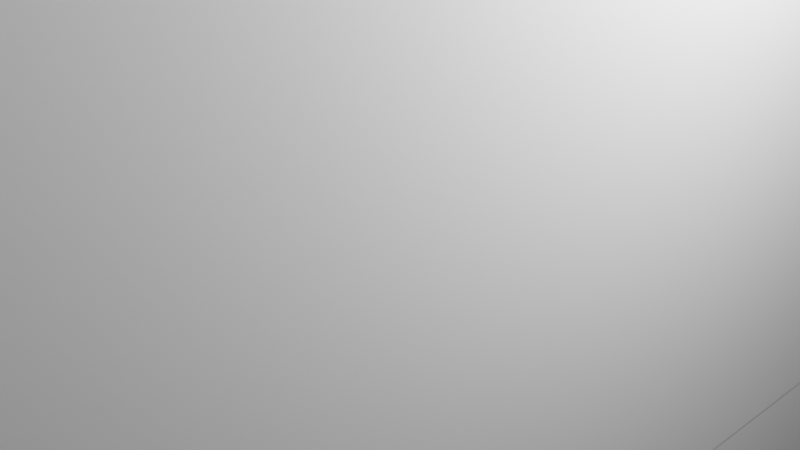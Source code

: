 # Source: Instructor.blend  (saved by Blender 2.91.10; exported with 4.5.12 LTS)
import bpy
from mathutils import Matrix  # noqa: F401  (used for matrix-valued properties, if any)

bpy.ops.wm.read_factory_settings(use_empty=True)
scene = bpy.context.scene
scene.name = 'Scene'

# ---- collections
col_collection = bpy.data.collections.new('Collection'); scene.collection.children.link(col_collection)

# ---- world
world_world = bpy.data.worlds.new('World'); scene.world = world_world
world_world.use_nodes = True; world_world.node_tree.nodes.clear()
_N = world_world.node_tree.nodes; _L = world_world.node_tree.links
n0 = _N.new('ShaderNodeOutputWorld'); n0.name = 'World Output'; n0.location = (300, 300)
n1 = _N.new('ShaderNodeBackground'); n1.name = 'Background'; n1.location = (10, 300)
n1.inputs[0].default_value = (0.05088, 0.05088, 0.05088, 1.0)
_L.new(n1.outputs[0], n0.inputs[0])
n0.is_active_output = True
world_world.color = (0.05088, 0.05088, 0.05088)
world_world.use_sun_shadow = False
world_world.sun_shadow_jitter_overblur = 0.0

# ---- cameras
cam_camera = bpy.data.cameras.new('Camera')
cam_camera.clip_end = 100.0
cam_camera.ortho_scale = 7.314

# ---- lights
light_light = bpy.data.lights.new('Light', 'POINT')
light_light.transmission_factor = 0.0
light_light.energy = 1000.0
light_light.shadow_soft_size = 0.1
light_light.shadow_maximum_resolution = 0.006
light_light.use_absolute_resolution = True

# ---- meshes
me_w_rfel = bpy.data.meshes.new('Würfel')
me_w_rfel.from_pydata([(0.0, 0.0, -4.0), (0.0, 0.0, 4.0), (0.0, 8.0, -4.0), (0.0, 8.0, 4.0), (8.0, 0.0, -4.0), (8.0, 0.0, 4.0), (8.0, 8.0, -4.0), (8.0, 8.0, 4.0)], [], [(0, 1, 3, 2), (2, 3, 7, 6), (6, 7, 5, 4), (4, 5, 1, 0), (2, 6, 4, 0), (7, 3, 1, 5)])
_uv = me_w_rfel.uv_layers.new(name='UV-Map')
_uv.uv.foreach_set('vector', [0.25, 0.4531, 0.25, 0.5781, 0.125, 0.5781, 0.125, 0.4531, 0.125, 0.4531, 0.125, 0.5781, 0.0, 0.5781, 0.0, 0.4531, 0.5, 0.4531, 0.5, 0.5781, 0.375, 0.5781, 0.375, 0.4531, 0.375, 0.4531, 0.375, 0.5781, 0.25, 0.5781, 0.25, 0.4531, 0.25, 0.5781, 0.25, 0.7031, 0.375, 0.7031, 0.375, 0.5781, 0.125, 0.7031, 0.125, 0.5781, 0.25, 0.5781, 0.25, 0.7031])
me_w_rfel.use_remesh_fix_poles = True
me_w_rfel.use_remesh_preserve_attributes = False
me_w_rfel.use_mirror_vertex_groups = False
me_w_rfel.update()
me_w_rfel_001 = bpy.data.meshes.new('Würfel.001')
me_w_rfel_001.from_pydata([(2.0, -2.0, -6.0), (2.0, -2.0, 8.0), (2.0, 10.0, -6.0), (2.0, 10.0, 8.0), (7.0, -2.0, -6.0), (7.0, -2.0, 8.0), (7.0, 10.0, -6.0), (7.0, 10.0, 8.0)], [], [(0, 1, 3, 2), (2, 3, 7, 6), (6, 7, 5, 4), (4, 5, 1, 0), (2, 6, 4, 0), (7, 3, 1, 5)])
_uv = me_w_rfel_001.uv_layers.new(name='UV-Map')
_uv.uv.foreach_set('vector', [0.2656, 0.7031, 0.2656, 0.9219, 0.07812, 0.9219, 0.07812, 0.7031, 0.07812, 0.7031, 0.07812, 0.9219, 0.0, 0.9219, 0.0, 0.7031, 0.5312, 0.7031, 0.5312, 0.9219, 0.3438, 0.9219, 0.3438, 0.7031, 0.3438, 0.7031, 0.3438, 0.9219, 0.2656, 0.9219, 0.2656, 0.7031, 0.2656, 0.9219, 0.2656, 1.0, 0.4531, 1.0, 0.4531, 0.9219, 0.07812, 1.0, 0.07812, 0.9219, 0.2656, 0.9219, 0.2656, 1.0])
me_w_rfel_001.use_remesh_fix_poles = True
me_w_rfel_001.use_remesh_preserve_attributes = False
me_w_rfel_001.use_mirror_vertex_groups = False
me_w_rfel_001.update()
me_w_rfel_002 = bpy.data.meshes.new('Würfel.002')
me_w_rfel_002.from_pydata([(2.0, -3.0, -6.0), (2.0, -3.0, 8.0), (2.0, 3.0, -6.0), (2.0, 3.0, 8.0), (7.0, -3.0, -6.0), (7.0, -3.0, 8.0), (7.0, 3.0, -6.0), (7.0, 3.0, 8.0)], [], [(0, 1, 3, 2), (2, 3, 7, 6), (6, 7, 5, 4), (4, 5, 1, 0), (2, 6, 4, 0), (7, 3, 1, 5)])
_uv = me_w_rfel_002.uv_layers.new(name='UV-Map')
_uv.uv.foreach_set('vector', [0.7031, 0.7031, 0.7031, 0.9219, 0.6094, 0.9219, 0.6094, 0.7031, 0.6094, 0.7031, 0.6094, 0.9219, 0.5312, 0.9219, 0.5312, 0.7031, 0.875, 0.7031, 0.875, 0.9219, 0.7812, 0.9219, 0.7812, 0.7031, 0.7812, 0.7031, 0.7812, 0.9219, 0.7031, 0.9219, 0.7031, 0.7031, 0.7031, 0.9219, 0.7031, 1.0, 0.7969, 1.0, 0.7969, 0.9219, 0.6094, 1.0, 0.6094, 0.9219, 0.7031, 0.9219, 0.7031, 1.0])
me_w_rfel_002.use_remesh_fix_poles = True
me_w_rfel_002.use_remesh_preserve_attributes = False
me_w_rfel_002.use_mirror_vertex_groups = False
me_w_rfel_002.update()
me_w_rfel_003 = bpy.data.meshes.new('Würfel.003')
me_w_rfel_003.from_pydata([(2.0, -2.0, -6.0), (2.0, -2.0, 8.0), (2.0, 3.0, -6.0), (2.0, 3.0, 8.0), (7.0, -2.0, -6.0), (7.0, -2.0, 8.0), (7.0, 3.0, -6.0), (7.0, 3.0, 8.0)], [], [(0, 1, 3, 2), (2, 3, 7, 6), (6, 7, 5, 4), (4, 5, 1, 0), (2, 6, 4, 0), (7, 3, 1, 5)])
_uv = me_w_rfel_003.uv_layers.new(name='UV-Map')
_uv.uv.foreach_set('vector', [0.8438, 0.01562, 0.8438, 0.2344, 0.7656, 0.2344, 0.7656, 0.01562, 0.7656, 0.01562, 0.7656, 0.2344, 0.6875, 0.2344, 0.6875, 0.01562, 1.0, 0.01562, 1.0, 0.2344, 0.9219, 0.2344, 0.9219, 0.01562, 0.9219, 0.01562, 0.9219, 0.2344, 0.8438, 0.2344, 0.8438, 0.01562, 0.8438, 0.2344, 0.8438, 0.3125, 0.9219, 0.3125, 0.9219, 0.2344, 0.7656, 0.3125, 0.7656, 0.2344, 0.8438, 0.2344, 0.8438, 0.3125])
me_w_rfel_003.use_remesh_fix_poles = True
me_w_rfel_003.use_remesh_preserve_attributes = False
me_w_rfel_003.use_mirror_vertex_groups = False
me_w_rfel_003.update()
me_w_rfel_004 = bpy.data.meshes.new('Würfel.004')
me_w_rfel_004.from_pydata([(2.0, -2.0, -6.0), (2.0, -2.0, 8.0), (2.0, 3.0, -6.0), (2.0, 3.0, 8.0), (7.0, -2.0, -6.0), (7.0, -2.0, 8.0), (7.0, 3.0, -6.0), (7.0, 3.0, 8.0)], [], [(0, 1, 3, 2), (2, 3, 7, 6), (6, 7, 5, 4), (4, 5, 1, 0), (2, 6, 4, 0), (7, 3, 1, 5)])
_uv = me_w_rfel_004.uv_layers.new(name='UV-Map')
_uv.uv.foreach_set('vector', [0.1562, 0.1562, 0.1562, 0.375, 0.07812, 0.375, 0.07812, 0.1562, 0.07812, 0.1562, 0.07812, 0.375, 0.0, 0.375, 0.0, 0.1562, 0.3125, 0.1562, 0.3125, 0.375, 0.2344, 0.375, 0.2344, 0.1562, 0.2344, 0.1562, 0.2344, 0.375, 0.1562, 0.375, 0.1562, 0.1562, 0.1562, 0.375, 0.1562, 0.4531, 0.2344, 0.4531, 0.2344, 0.375, 0.07812, 0.4531, 0.07812, 0.375, 0.1562, 0.375, 0.1562, 0.4531])
me_w_rfel_004.use_remesh_fix_poles = True
me_w_rfel_004.use_remesh_preserve_attributes = False
me_w_rfel_004.use_mirror_vertex_groups = False
me_w_rfel_004.update()
me_w_rfel_005 = bpy.data.meshes.new('Würfel.005')
me_w_rfel_005.from_pydata([(2.0, -2.0, -6.0), (2.0, -2.0, 8.0), (2.0, 4.0, -6.0), (2.0, 4.0, 8.0), (7.0, -2.0, -6.0), (7.0, -2.0, 8.0), (7.0, 4.0, -6.0), (7.0, 4.0, 8.0)], [], [(0, 1, 3, 2), (2, 3, 7, 6), (6, 7, 5, 4), (4, 5, 1, 0), (2, 6, 4, 0), (7, 3, 1, 5)])
_uv = me_w_rfel_005.uv_layers.new(name='UV-Map')
_uv.uv.foreach_set('vector', [0.5938, 0.2344, 0.5938, 0.4531, 0.5, 0.4531, 0.5, 0.2344, 0.5, 0.2344, 0.5, 0.4531, 0.4219, 0.4531, 0.4219, 0.2344, 0.7656, 0.2344, 0.7656, 0.4531, 0.6719, 0.4531, 0.6719, 0.2344, 0.6719, 0.2344, 0.6719, 0.4531, 0.5938, 0.4531, 0.5938, 0.2344, 0.5938, 0.4531, 0.5938, 0.5312, 0.6875, 0.5312, 0.6875, 0.4531, 0.5, 0.5312, 0.5, 0.4531, 0.5938, 0.4531, 0.5938, 0.5312])
me_w_rfel_005.use_remesh_fix_poles = True
me_w_rfel_005.use_remesh_preserve_attributes = False
me_w_rfel_005.use_mirror_vertex_groups = False
me_w_rfel_005.update()
me_w_rfel_006 = bpy.data.meshes.new('Würfel.006')
me_w_rfel_006.from_pydata([(-4.0, -1.0, -6.0), (-4.0, -1.0, -4.0), (-4.0, 5.0, -6.0), (-4.0, 5.0, -4.0), (2.0, -1.0, -6.0), (2.0, -1.0, -4.0), (2.0, 5.0, -6.0), (2.0, 5.0, -4.0)], [], [(0, 1, 3, 2), (2, 3, 7, 6), (6, 7, 5, 4), (4, 5, 1, 0), (2, 6, 4, 0), (7, 3, 1, 5)])
_uv = me_w_rfel_006.uv_layers.new(name='UV-Map')
_uv.uv.foreach_set('vector', [0.5625, 0.5781, 0.5625, 0.6094, 0.4688, 0.6094, 0.4688, 0.5781, 0.4688, 0.5781, 0.4688, 0.6094, 0.375, 0.6094, 0.375, 0.5781, 0.75, 0.5781, 0.75, 0.6094, 0.6562, 0.6094, 0.6562, 0.5781, 0.6562, 0.5781, 0.6562, 0.6094, 0.5625, 0.6094, 0.5625, 0.5781, 0.5625, 0.6094, 0.5625, 0.7031, 0.6562, 0.7031, 0.6562, 0.6094, 0.4688, 0.7031, 0.4688, 0.6094, 0.5625, 0.6094, 0.5625, 0.7031])
me_w_rfel_006.use_remesh_fix_poles = True
me_w_rfel_006.use_remesh_preserve_attributes = False
me_w_rfel_006.use_mirror_vertex_groups = False
me_w_rfel_006.update()
arm_skelett = bpy.data.armatures.new('Skelett')  # bones are not reproduced
arm_skelett_001 = bpy.data.armatures.new('Skelett.001')  # bones are not reproduced
arm_skelett_002 = bpy.data.armatures.new('Skelett.002')  # bones are not reproduced
arm_skelett_003 = bpy.data.armatures.new('Skelett.003')  # bones are not reproduced
arm_skelett_004 = bpy.data.armatures.new('Skelett.004')  # bones are not reproduced

# ---- objects
ob_cube_001 = bpy.data.objects.new('cube.001', me_w_rfel)
ob_cube_002 = bpy.data.objects.new('cube.002', me_w_rfel_001)
ob_cube_003 = bpy.data.objects.new('cube.003', me_w_rfel_002)
ob_cube_004 = bpy.data.objects.new('cube.004', me_w_rfel_003)
ob_cube_005 = bpy.data.objects.new('cube.005', me_w_rfel_004)
ob_cube_006 = bpy.data.objects.new('cube.006', me_w_rfel_005)
ob_cube = bpy.data.objects.new('cube', me_w_rfel_006)
ob_skelett = bpy.data.objects.new('Skelett', arm_skelett)
ob_skelett_001 = bpy.data.objects.new('Skelett.001', arm_skelett_001)
ob_skelett_002 = bpy.data.objects.new('Skelett.002', arm_skelett_002)
ob_skelett_003 = bpy.data.objects.new('Skelett.003', arm_skelett_003)
ob_skelett_004 = bpy.data.objects.new('Skelett.004', arm_skelett_004)
ob_light = bpy.data.objects.new('Light', light_light)
ob_camera = bpy.data.objects.new('Camera', cam_camera)

# ---- transforms, parenting, visibility, modifiers, constraints
ob_cube_001.parent = ob_skelett
ob_cube_001.matrix_parent_inverse = Matrix(((0.3133, -0.0, 0.0, -0.0), (-0.0, 0.3133, -0.0, 0.0), (0.0, -0.0, 0.3133, -2.689), (-0.0, 0.0, -0.0, 1.0)))
ob_cube_001.location = (-1.869, 2.094, 4.652)
ob_cube_001.rotation_euler = (0.0, 0.0, -1.572)
ob_cube_001.scale = (0.4615, 0.4615, 0.4615)
ob_cube_001.lineart.crease_threshold = 0.0
_vg = ob_cube_001.vertex_groups.new(name='Bone')
_vg.add([0, 1, 2, 3, 4, 5, 6, 7], 1.0, 'REPLACE')
_m = ob_cube_001.modifiers.new('Skelett', 'ARMATURE')
_m.object = ob_skelett
ob_cube_002.location = (-1.869, 2.094, -0.6777)
ob_cube_002.rotation_euler = (0.0, 0.0, -1.572)
ob_cube_002.scale = (0.4615, 0.4615, 0.4615)
ob_cube_002.lineart.crease_threshold = 0.0
ob_cube_003.parent = ob_skelett_003
ob_cube_003.matrix_parent_inverse = Matrix(((-0.5157, 0.0, -0.005945, -0.8222), (0.0, 0.5158, -0.0, 0.0), (0.005945, -0.0, -0.5157, -1.5), (0.0, -0.0, 0.0, 1.0)))
ob_cube_003.location = (-1.869, 2.094, -7.138)
ob_cube_003.rotation_euler = (0.0, 0.0, -1.572)
ob_cube_003.scale = (0.4615, 0.4615, 0.4615)
ob_cube_003.lineart.crease_threshold = 0.0
_vg = ob_cube_003.vertex_groups.new(name='Bone')
_vg.add([0, 1, 2, 3, 4, 5, 6, 7], 1.0, 'REPLACE')
_m = ob_cube_003.modifiers.new('Skelett', 'ARMATURE')
_m.object = ob_skelett_003
ob_cube_004.parent = ob_skelett_002
ob_cube_004.matrix_parent_inverse = Matrix(((-0.5157, 0.0, -0.005945, -1.216), (-0.0, 0.5158, -0.0, -0.0), (0.005945, -0.0, -0.5157, 1.397), (0.0, -0.0, 0.0, 1.0)))
ob_cube_004.location = (-4.177, 2.096, -0.6777)
ob_cube_004.rotation_euler = (0.0, 0.0, -1.572)
ob_cube_004.scale = (0.4615, 0.4615, 0.4615)
ob_cube_004.lineart.crease_threshold = 0.0
_vg = ob_cube_004.vertex_groups.new(name='Bone')
_vg.add([0, 1, 2, 3, 4, 5, 6, 7], 1.0, 'REPLACE')
_m = ob_cube_004.modifiers.new('Skelett', 'ARMATURE')
_m.object = ob_skelett_002
ob_cube_005.parent = ob_skelett_001
ob_cube_005.matrix_parent_inverse = Matrix(((-0.5157, 0.0, -0.005945, 1.273), (-0.0, 0.5158, -0.0, -0.0), (0.005945, -0.0, -0.5157, 1.369), (0.0, -0.0, 0.0, 1.0)))
ob_cube_005.location = (3.668, 2.089, -0.6777)
ob_cube_005.rotation_euler = (0.0, 0.0, -1.572)
ob_cube_005.scale = (0.4615, 0.4615, 0.4615)
ob_cube_005.lineart.crease_threshold = 0.0
_vg = ob_cube_005.vertex_groups.new(name='Bone')
_vg.add([0, 1, 2, 3, 4, 5, 6, 7], 1.0, 'REPLACE')
_m = ob_cube_005.modifiers.new('Skelett', 'ARMATURE')
_m.object = ob_skelett_001
ob_cube_006.parent = ob_skelett_004
ob_cube_006.matrix_parent_inverse = Matrix(((-0.5157, 0.0, -0.005945, 0.7622), (0.0, 0.5158, -0.0, -0.0), (0.005945, 0.0, -0.5157, -1.518), (0.0, -0.0, 0.0, 1.0)))
ob_cube_006.location = (1.361, 2.091, -7.138)
ob_cube_006.rotation_euler = (0.0, 0.0, -1.572)
ob_cube_006.scale = (0.4615, 0.4615, 0.4615)
ob_cube_006.lineart.crease_threshold = 0.0
_vg = ob_cube_006.vertex_groups.new(name='Bone')
_vg.add([0, 1, 2, 3, 4, 5, 6, 7], 1.0, 'REPLACE')
_m = ob_cube_006.modifiers.new('Skelett', 'ARMATURE')
_m.object = ob_skelett_004
ob_cube.parent = ob_skelett
ob_cube.matrix_parent_inverse = Matrix(((0.3133, -0.0, 0.0, -0.0), (-0.0, 0.3133, -0.0, 0.0), (0.0, -0.0, 0.3133, -2.689), (-0.0, 0.0, -0.0, 1.0)))
ob_cube.location = (-0.9487, -0.2143, 9.288)
ob_cube.rotation_euler = (0.0, 0.0, -1.572)
ob_cube.scale = (0.4615, 0.4615, 0.4615)
ob_cube.lineart.crease_threshold = 0.0
_vg = ob_cube.vertex_groups.new(name='Bone')
_vg.add([0, 1, 2, 3, 4, 5, 6, 7], 1.0, 'REPLACE')
_m = ob_cube.modifiers.new('Skelett', 'ARMATURE')
_m.object = ob_skelett
ob_skelett.location = (0.0, 0.0, 8.582)
ob_skelett.scale = (3.192, 3.192, 3.192)
ob_skelett.show_in_front = True
ob_skelett.lineart.crease_threshold = 0.0
ob_skelett_001.location = (2.438, 0.0, 2.682)
ob_skelett_001.rotation_euler = (-0.0, -3.153, -0.0)
ob_skelett_001.scale = (1.939, 1.939, 1.939)
ob_skelett_001.show_in_front = True
ob_skelett_001.lineart.crease_threshold = 0.0
ob_skelett_002.location = (-2.389, 0.0, 2.682)
ob_skelett_002.rotation_euler = (-0.0, -3.153, -0.0)
ob_skelett_002.scale = (1.939, 1.939, 1.939)
ob_skelett_002.show_in_front = True
ob_skelett_002.lineart.crease_threshold = 0.0
ob_skelett_003.location = (-1.56, 0.0, -2.926)
ob_skelett_003.rotation_euler = (-0.0, -3.153, -0.0)
ob_skelett_003.scale = (1.939, 1.939, 1.939)
ob_skelett_003.show_in_front = True
ob_skelett_003.lineart.crease_threshold = 0.0
ob_skelett_004.location = (1.512, 0.0, -2.926)
ob_skelett_004.rotation_euler = (-0.0, -3.153, -0.0)
ob_skelett_004.scale = (1.939, 1.939, 1.939)
ob_skelett_004.show_in_front = True
ob_skelett_004.lineart.crease_threshold = 0.0
ob_light.location = (0.4369, -1.635, 0.2009)
ob_light.rotation_euler = (0.6503, 0.05522, 0.2947)
ob_light.scale = (0.4615, 0.4615, 0.4615)
ob_light.lock_rotations_4d = False
ob_light.empty_display_type = 'ARROWS'
ob_light.color = (0.0, 0.0, 0.0, 0.0)
ob_light.lineart.crease_threshold = 0.0
ob_camera.location = (-3.224, -3.147, -0.2355)
ob_camera.rotation_euler = (1.109, -0.0, -0.7568)
ob_camera.scale = (0.4615, 0.4615, 0.4615)
ob_camera.lock_rotations_4d = False
ob_camera.empty_display_type = 'ARROWS'
ob_camera.color = (0.0, 0.0, 0.0, 0.0)
ob_camera.display_type = 'WIRE'
ob_camera.lineart.crease_threshold = 0.0

# ---- collection membership
scene.collection.objects.link(ob_cube_001)
scene.collection.objects.link(ob_cube_002)
scene.collection.objects.link(ob_cube_003)
scene.collection.objects.link(ob_cube_004)
scene.collection.objects.link(ob_cube_005)
scene.collection.objects.link(ob_cube_006)
scene.collection.objects.link(ob_cube)
scene.collection.objects.link(ob_skelett)
scene.collection.objects.link(ob_skelett_001)
scene.collection.objects.link(ob_skelett_002)
scene.collection.objects.link(ob_skelett_003)
scene.collection.objects.link(ob_skelett_004)
col_collection.objects.link(ob_light)
col_collection.objects.link(ob_camera)

# ---- scene / render settings (as saved in the file)
scene.camera = ob_camera
scene.frame_start = 1; scene.frame_end = 400; scene.frame_set(1)
scene.render.engine = 'BLENDER_EEVEE_NEXT'
scene.cycles.use_denoising = False
scene.cycles.samples = 128
scene.cycles.sampling_pattern = 'TABULATED_SOBOL'
scene.cycles.use_adaptive_sampling = False
scene.cycles.use_light_tree = False
scene.view_settings.view_transform = 'Filmic'
bpy.context.view_layer.update()
